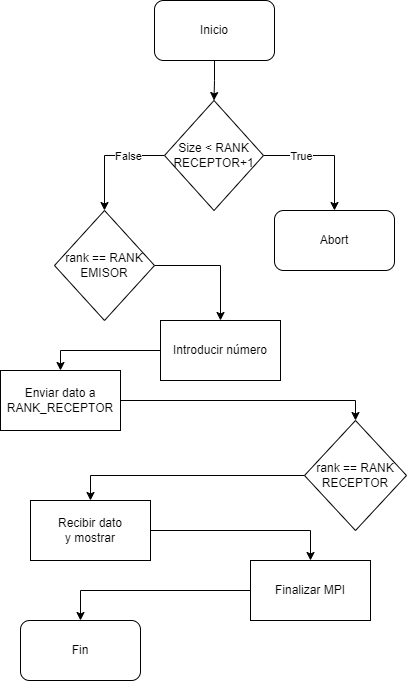

The diagram above was exported from draw.io. Its source (the exported page's mxGraphModel, read from the mxfile embedded in the PNG):
<mxGraphModel dx="1098" dy="820" grid="1" gridSize="10" guides="1" tooltips="1" connect="1" arrows="1" fold="1" page="1" pageScale="1" pageWidth="827" pageHeight="1169" math="0" shadow="0">
  <root>
    <mxCell id="0" />
    <mxCell id="1" parent="0" />
    <mxCell id="kVkvC6AtYL3a_lGya8AR-3" style="edgeStyle=orthogonalEdgeStyle;rounded=0;orthogonalLoop=1;jettySize=auto;html=1;entryX=0.5;entryY=0;entryDx=0;entryDy=0;" edge="1" parent="1" source="kVkvC6AtYL3a_lGya8AR-1" target="kVkvC6AtYL3a_lGya8AR-2">
      <mxGeometry relative="1" as="geometry" />
    </mxCell>
    <mxCell id="kVkvC6AtYL3a_lGya8AR-1" value="Inicio" style="rounded=1;whiteSpace=wrap;html=1;" vertex="1" parent="1">
      <mxGeometry x="354" y="80" width="120" height="60" as="geometry" />
    </mxCell>
    <mxCell id="kVkvC6AtYL3a_lGya8AR-5" style="edgeStyle=orthogonalEdgeStyle;rounded=0;orthogonalLoop=1;jettySize=auto;html=1;entryX=0.5;entryY=0;entryDx=0;entryDy=0;" edge="1" parent="1" source="kVkvC6AtYL3a_lGya8AR-2" target="kVkvC6AtYL3a_lGya8AR-4">
      <mxGeometry relative="1" as="geometry" />
    </mxCell>
    <mxCell id="kVkvC6AtYL3a_lGya8AR-6" value="True" style="edgeLabel;html=1;align=center;verticalAlign=middle;resizable=0;points=[];" vertex="1" connectable="0" parent="kVkvC6AtYL3a_lGya8AR-5">
      <mxGeometry x="-0.107" y="-2" relative="1" as="geometry">
        <mxPoint x="-19" y="-2" as="offset" />
      </mxGeometry>
    </mxCell>
    <mxCell id="kVkvC6AtYL3a_lGya8AR-8" style="edgeStyle=orthogonalEdgeStyle;rounded=0;orthogonalLoop=1;jettySize=auto;html=1;entryX=0.5;entryY=0;entryDx=0;entryDy=0;" edge="1" parent="1" source="kVkvC6AtYL3a_lGya8AR-2" target="kVkvC6AtYL3a_lGya8AR-7">
      <mxGeometry relative="1" as="geometry" />
    </mxCell>
    <mxCell id="kVkvC6AtYL3a_lGya8AR-9" value="False" style="edgeLabel;html=1;align=center;verticalAlign=middle;resizable=0;points=[];" vertex="1" connectable="0" parent="kVkvC6AtYL3a_lGya8AR-8">
      <mxGeometry x="-0.3516" y="-3" relative="1" as="geometry">
        <mxPoint y="3" as="offset" />
      </mxGeometry>
    </mxCell>
    <mxCell id="kVkvC6AtYL3a_lGya8AR-2" value="Size &amp;lt; RANK&lt;br&gt;RECEPTOR+1" style="rhombus;whiteSpace=wrap;html=1;" vertex="1" parent="1">
      <mxGeometry x="364" y="180" width="99" height="110" as="geometry" />
    </mxCell>
    <mxCell id="kVkvC6AtYL3a_lGya8AR-4" value="Abort" style="rounded=1;whiteSpace=wrap;html=1;" vertex="1" parent="1">
      <mxGeometry x="474" y="290" width="120" height="60" as="geometry" />
    </mxCell>
    <mxCell id="kVkvC6AtYL3a_lGya8AR-11" style="edgeStyle=orthogonalEdgeStyle;rounded=0;orthogonalLoop=1;jettySize=auto;html=1;entryX=0.5;entryY=0;entryDx=0;entryDy=0;" edge="1" parent="1" source="kVkvC6AtYL3a_lGya8AR-7" target="kVkvC6AtYL3a_lGya8AR-10">
      <mxGeometry relative="1" as="geometry" />
    </mxCell>
    <mxCell id="kVkvC6AtYL3a_lGya8AR-7" value="rank == RANK&lt;br&gt;EMISOR" style="rhombus;whiteSpace=wrap;html=1;" vertex="1" parent="1">
      <mxGeometry x="254" y="290" width="100" height="110" as="geometry" />
    </mxCell>
    <mxCell id="kVkvC6AtYL3a_lGya8AR-13" style="edgeStyle=orthogonalEdgeStyle;rounded=0;orthogonalLoop=1;jettySize=auto;html=1;entryX=0.5;entryY=0;entryDx=0;entryDy=0;" edge="1" parent="1" source="kVkvC6AtYL3a_lGya8AR-10" target="kVkvC6AtYL3a_lGya8AR-12">
      <mxGeometry relative="1" as="geometry" />
    </mxCell>
    <mxCell id="kVkvC6AtYL3a_lGya8AR-10" value="Introducir número" style="rounded=0;whiteSpace=wrap;html=1;" vertex="1" parent="1">
      <mxGeometry x="360" y="400" width="120" height="60" as="geometry" />
    </mxCell>
    <mxCell id="kVkvC6AtYL3a_lGya8AR-15" style="edgeStyle=orthogonalEdgeStyle;rounded=0;orthogonalLoop=1;jettySize=auto;html=1;entryX=0.5;entryY=0;entryDx=0;entryDy=0;" edge="1" parent="1" source="kVkvC6AtYL3a_lGya8AR-12" target="kVkvC6AtYL3a_lGya8AR-14">
      <mxGeometry relative="1" as="geometry" />
    </mxCell>
    <mxCell id="kVkvC6AtYL3a_lGya8AR-12" value="Enviar dato a RANK_RECEPTOR" style="rounded=0;whiteSpace=wrap;html=1;" vertex="1" parent="1">
      <mxGeometry x="200" y="450" width="120" height="60" as="geometry" />
    </mxCell>
    <mxCell id="kVkvC6AtYL3a_lGya8AR-17" style="edgeStyle=orthogonalEdgeStyle;rounded=0;orthogonalLoop=1;jettySize=auto;html=1;entryX=0.5;entryY=0;entryDx=0;entryDy=0;" edge="1" parent="1" source="kVkvC6AtYL3a_lGya8AR-14" target="kVkvC6AtYL3a_lGya8AR-16">
      <mxGeometry relative="1" as="geometry" />
    </mxCell>
    <mxCell id="kVkvC6AtYL3a_lGya8AR-14" value="rank == RANK&lt;br&gt;RECEPTOR" style="rhombus;whiteSpace=wrap;html=1;" vertex="1" parent="1">
      <mxGeometry x="504" y="500" width="102" height="110" as="geometry" />
    </mxCell>
    <mxCell id="kVkvC6AtYL3a_lGya8AR-19" style="edgeStyle=orthogonalEdgeStyle;rounded=0;orthogonalLoop=1;jettySize=auto;html=1;entryX=0.5;entryY=0;entryDx=0;entryDy=0;" edge="1" parent="1" source="kVkvC6AtYL3a_lGya8AR-16" target="kVkvC6AtYL3a_lGya8AR-18">
      <mxGeometry relative="1" as="geometry" />
    </mxCell>
    <mxCell id="kVkvC6AtYL3a_lGya8AR-16" value="Recibir dato&lt;br&gt;y mostrar" style="rounded=0;whiteSpace=wrap;html=1;" vertex="1" parent="1">
      <mxGeometry x="230" y="580" width="120" height="60" as="geometry" />
    </mxCell>
    <mxCell id="kVkvC6AtYL3a_lGya8AR-21" style="edgeStyle=orthogonalEdgeStyle;rounded=0;orthogonalLoop=1;jettySize=auto;html=1;entryX=0.5;entryY=0;entryDx=0;entryDy=0;" edge="1" parent="1" source="kVkvC6AtYL3a_lGya8AR-18" target="kVkvC6AtYL3a_lGya8AR-20">
      <mxGeometry relative="1" as="geometry" />
    </mxCell>
    <mxCell id="kVkvC6AtYL3a_lGya8AR-18" value="Finalizar MPI" style="rounded=0;whiteSpace=wrap;html=1;" vertex="1" parent="1">
      <mxGeometry x="450" y="640" width="120" height="60" as="geometry" />
    </mxCell>
    <mxCell id="kVkvC6AtYL3a_lGya8AR-20" value="Fin" style="rounded=1;whiteSpace=wrap;html=1;" vertex="1" parent="1">
      <mxGeometry x="220" y="700" width="120" height="60" as="geometry" />
    </mxCell>
  </root>
</mxGraphModel>